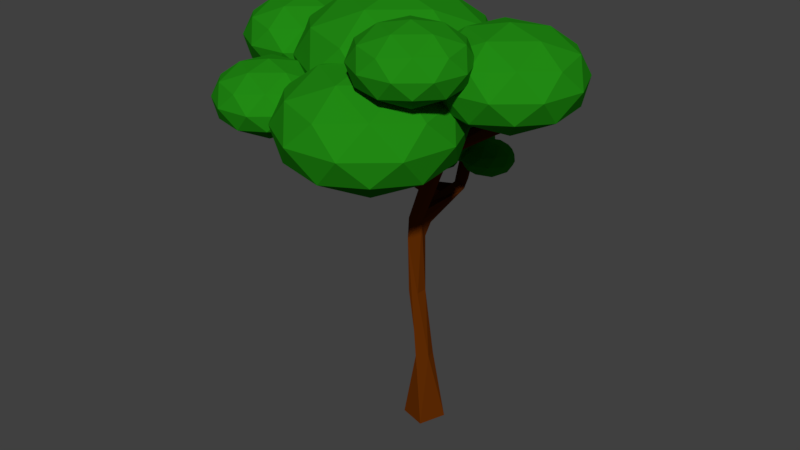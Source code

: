 # Source: Tree.blend  (saved by Blender 2.79.0; exported with 4.5.12 LTS)
import bpy
from mathutils import Matrix  # noqa: F401  (used for matrix-valued properties, if any)

bpy.ops.wm.read_factory_settings(use_empty=True)
scene = bpy.context.scene
scene.name = 'Scene'

# ---- collections
col_collection_1 = bpy.data.collections.new('Collection 1'); scene.collection.children.link(col_collection_1)

# ---- materials (node trees are filled in below, after node groups)
mat_trunk = bpy.data.materials.new('Trunk')
mat_trunk.alpha_threshold = 0.0
mat_trunk.use_transparent_shadow = False
mat_trunk.diffuse_color = (0.1237, 0.02618, 0.001018, 1.0)
mat_trunk.specular_color = (0.08713, 0.02262, 0.003272)
mat_trunk.roughness = 0.5
mat_leaves = bpy.data.materials.new('Leaves')
mat_leaves.alpha_threshold = 0.0
mat_leaves.use_transparent_shadow = False
mat_leaves.diffuse_color = (0.01938, 0.3663, 0.01161, 1.0)
mat_leaves.specular_color = (0.01896, 0.3672, 0.01156)
mat_leaves.roughness = 0.5
mat_material = bpy.data.materials.new('Material')
mat_material.alpha_threshold = 0.0
mat_material.use_transparent_shadow = False
mat_material.diffuse_color = (0.01621, 0.2598, 0.007144, 1.0)
mat_material.specular_color = (0.016, 0.2582, 0.006995)
mat_material.roughness = 0.5

# ---- material node trees

# ---- world
world_world = bpy.data.worlds.new('World'); scene.world = world_world
world_world.color = (0.05088, 0.05088, 0.05088)
world_world.use_sun_shadow = False
world_world.sun_shadow_jitter_overblur = 0.0
world_world.cycles.sampling_method = 'MANUAL'

# ---- meshes
me_vert_001 = bpy.data.meshes.new('Vert.001')
me_vert_001.from_pydata([(-2.576, -0.5044, 6.924), (-3.135, -1.425, 7.357), (-3.624, -0.2568, 7.357), (-2.664, 0.5697, 7.357), (-1.581, -0.08818, 7.357), (-1.872, -1.321, 7.357), (-3.57, -0.9206, 8.059), (-3.279, 0.3124, 8.059), (-2.016, 0.4167, 8.059), (-1.527, -0.752, 8.059), (-2.487, -1.578, 8.059), (-2.576, -0.5044, 8.493), (-3.192, -0.3589, 7.041), (-2.904, -1.046, 7.041), (-3.521, -0.9003, 7.296), (-2.491, -1.526, 7.296), (-2.162, -0.9845, 7.041), (-2.628, 0.1269, 7.041), (-3.244, 0.2724, 7.296), (-1.991, -0.2598, 7.041), (-2.043, 0.3716, 7.296), (-1.578, -0.7399, 7.296), (-2.852, -1.677, 7.708), (-2.11, -1.616, 7.708), (-3.776, -0.6035, 7.708), (-3.489, -1.29, 7.708), (-3.041, 0.607, 7.708), (-3.605, 0.1212, 7.708), (-1.662, 0.2816, 7.708), (-2.299, 0.6683, 7.708), (-1.546, -1.13, 7.708), (-1.375, -0.4053, 7.708), (-3.108, -1.38, 8.121), (-3.573, -0.2689, 8.121), (-2.66, 0.5171, 8.121), (-1.63, -0.1085, 8.121), (-1.907, -1.281, 8.121), (-3.16, -0.7491, 8.375), (-2.523, -1.136, 8.375), (-2.989, -0.02429, 8.375), (-2.247, 0.03698, 8.375), (-1.959, -0.6499, 8.375), (-0.5248, -0.3351, 6.502), (-1.385, -1.751, 7.169), (-2.137, 0.04552, 7.169), (-0.6611, 1.316, 7.169), (1.004, 0.3048, 7.169), (0.5561, -1.591, 7.169), (-2.053, -0.975, 8.247), (-1.606, 0.9207, 8.247), (0.3355, 1.081, 8.247), (1.088, -0.7157, 8.247), (-0.3885, -1.986, 8.247), (-0.5248, -0.3351, 8.914), (-1.473, -0.1114, 6.682), (-1.03, -1.167, 6.682), (-1.978, -0.9437, 7.074), (-0.3952, -1.906, 7.074), (0.1105, -1.073, 6.682), (-0.6049, 0.6355, 6.682), (-1.553, 0.8592, 7.074), (0.3735, 0.04102, 6.682), (0.2934, 1.012, 7.074), (1.009, -0.6971, 7.074), (-0.9504, -2.138, 7.708), (0.1906, -2.044, 7.708), (-2.371, -0.4875, 7.708), (-1.929, -1.544, 7.708), (-1.24, 1.374, 7.708), (-2.108, 0.6268, 7.708), (0.8792, 0.8734, 7.708), (-0.09925, 1.468, 7.708), (1.058, -1.297, 7.708), (1.321, -0.1827, 7.708), (-1.343, -1.682, 8.342), (-2.059, 0.0269, 8.342), (-0.6545, 1.235, 8.342), (0.9287, 0.2735, 8.342), (0.5032, -1.529, 8.342), (-1.423, -0.7112, 8.734), (-0.4447, -1.306, 8.734), (-1.16, 0.403, 8.734), (-0.01913, 0.4972, 8.734), (0.4231, -0.5588, 8.734), (-1.899, -2.163, 6.433), (-2.385, -2.964, 6.81), (-2.811, -1.948, 6.81), (-1.976, -1.23, 6.81), (-1.035, -1.801, 6.81), (-1.288, -2.873, 6.81), (-2.763, -2.525, 7.42), (-2.51, -1.453, 7.42), (-1.413, -1.363, 7.42), (-0.9873, -2.378, 7.42), (-1.822, -3.097, 7.42), (-1.899, -2.163, 7.797), (-2.435, -2.037, 6.535), (-2.185, -2.634, 6.535), (-2.721, -2.507, 6.757), (-1.826, -3.051, 6.757), (-1.54, -2.581, 6.535), (-1.944, -1.614, 6.535), (-2.48, -1.488, 6.757), (-1.391, -1.951, 6.535), (-1.436, -1.402, 6.757), (-1.032, -2.368, 6.757), (-2.14, -3.183, 7.115), (-1.495, -3.129, 7.115), (-2.943, -2.249, 7.115), (-2.693, -2.847, 7.115), (-2.304, -1.197, 7.115), (-2.794, -1.619, 7.115), (-1.105, -1.48, 7.115), (-1.658, -1.144, 7.115), (-1.004, -2.707, 7.115), (-0.8552, -2.077, 7.115), (-2.362, -2.925, 7.474), (-2.766, -1.959, 7.474), (-1.972, -1.275, 7.474), (-1.077, -1.819, 7.474), (-1.318, -2.839, 7.474), (-2.407, -2.376, 7.695), (-1.854, -2.712, 7.695), (-2.258, -1.746, 7.695), (-1.613, -1.693, 7.695), (-1.363, -2.29, 7.695), (1.061, -1.919, 7.637), (0.5744, -2.72, 8.014), (0.149, -1.704, 8.014), (0.9837, -0.9853, 8.014), (1.925, -1.557, 8.014), (1.672, -2.629, 8.014), (0.1967, -2.281, 8.624), (0.4497, -1.209, 8.624), (1.547, -1.118, 8.624), (1.973, -2.134, 8.624), (1.138, -2.853, 8.624), (1.061, -1.919, 9.0), (0.5249, -1.792, 7.739), (0.7749, -2.39, 7.739), (0.239, -2.263, 7.96), (1.134, -2.807, 7.96), (1.42, -2.336, 7.739), (1.015, -1.37, 7.739), (0.4796, -1.244, 7.96), (1.569, -1.706, 7.739), (1.523, -1.157, 7.96), (1.928, -2.124, 7.96), (0.8202, -2.938, 8.319), (1.465, -2.885, 8.319), (0.01696, -2.005, 8.319), (0.267, -2.602, 8.319), (0.6563, -0.9528, 8.319), (0.1657, -1.375, 8.319), (1.855, -1.236, 8.319), (1.301, -0.8996, 8.319), (1.956, -2.463, 8.319), (2.105, -1.833, 8.319), (0.5982, -2.68, 8.677), (0.1937, -1.714, 8.677), (0.9875, -1.031, 8.677), (1.883, -1.575, 8.677), (1.642, -2.594, 8.677), (0.5529, -2.132, 8.899), (1.106, -2.468, 8.899), (0.7016, -1.502, 8.899), (1.347, -1.448, 8.899), (1.597, -2.045, 8.899), (0.1085, -1.82, 5.889), (-0.683, -3.123, 6.503), (-1.375, -1.47, 6.503), (-0.01691, -0.3013, 6.503), (1.514, -1.232, 6.503), (1.103, -2.976, 6.503), (-1.298, -2.409, 7.495), (-0.8859, -0.6651, 7.495), (0.8999, -0.5177, 7.495), (1.592, -2.171, 7.495), (0.2339, -3.339, 7.495), (0.1085, -1.82, 8.108), (-0.7635, -1.615, 6.055), (-0.3567, -2.586, 6.055), (-1.229, -2.38, 6.415), (0.2278, -3.265, 6.415), (0.693, -2.499, 6.055), (0.03478, -0.9275, 6.055), (-0.8372, -0.7217, 6.415), (0.9349, -1.474, 6.055), (0.8612, -0.5815, 6.415), (1.519, -2.153, 6.415), (-0.283, -3.479, 6.999), (0.7667, -3.392, 6.999), (-1.59, -1.961, 6.999), (-1.183, -2.932, 6.999), (-0.5497, -0.2484, 6.999), (-1.348, -0.9355, 6.999), (1.4, -0.7087, 6.999), (0.5, -0.1618, 6.999), (1.565, -2.705, 6.999), (1.807, -1.68, 6.999), (-0.6442, -3.059, 7.582), (-1.302, -1.487, 7.582), (-0.01077, -0.3756, 7.582), (1.446, -1.26, 7.582), (1.054, -2.919, 7.582), (-0.7179, -2.166, 7.942), (0.1822, -2.713, 7.942), (-0.476, -1.141, 7.942), (0.5737, -1.055, 7.942), (0.9805, -2.026, 7.942), (1.844, -0.3656, 6.946), (1.2, -1.424, 7.444), (0.6382, -0.08114, 7.444), (1.742, 0.8686, 7.444), (2.986, 0.1127, 7.444), (2.651, -1.304, 7.444), (0.7012, -0.8439, 8.25), (1.036, 0.573, 8.25), (2.487, 0.6928, 8.25), (3.049, -0.6501, 8.25), (1.945, -1.6, 8.25), (1.844, -0.3656, 8.748), (1.135, -0.1984, 7.08), (1.466, -0.9878, 7.08), (0.7571, -0.8205, 7.373), (1.94, -1.539, 7.373), (2.318, -0.9174, 7.08), (1.784, 0.3598, 7.08), (1.075, 0.5271, 7.373), (2.515, -0.0845, 7.08), (2.455, 0.641, 7.373), (2.99, -0.6362, 7.373), (1.525, -1.713, 7.847), (2.378, -1.643, 7.847), (0.4636, -0.4796, 7.847), (0.7941, -1.269, 7.847), (1.309, 0.9116, 7.847), (0.6602, 0.3533, 7.847), (2.893, 0.5376, 7.847), (2.162, 0.982, 7.847), (3.027, -1.085, 7.847), (3.223, -0.2517, 7.847), (1.232, -1.372, 8.321), (0.6972, -0.09505, 8.321), (1.747, 0.8082, 8.321), (2.93, 0.08926, 8.321), (2.612, -1.258, 8.321), (1.172, -0.6468, 8.614), (1.903, -1.091, 8.614), (1.369, 0.1861, 8.614), (2.221, 0.2565, 8.614), (2.552, -0.5329, 8.614), (-1.938, 0.1525, 6.287), (-2.357, -0.5381, 6.612), (-2.724, 0.3382, 6.612), (-2.004, 0.9579, 6.612), (-1.192, 0.4646, 6.612), (-1.411, -0.4599, 6.612), (-2.683, -0.1596, 7.138), (-2.465, 0.765, 7.138), (-1.518, 0.8432, 7.138), (-1.151, -0.0331, 7.138), (-1.871, -0.6528, 7.138), (-1.938, 0.1525, 7.463), (-2.4, 0.2617, 6.374), (-2.184, -0.2534, 6.374), (-2.647, -0.1443, 6.565), (-1.874, -0.6134, 6.565), (-1.628, -0.2075, 6.374), (-1.977, 0.6259, 6.374), (-2.439, 0.735, 6.565), (-1.5, 0.336, 6.374), (-1.539, 0.8094, 6.565), (-1.19, -0.02403, 6.565), (-2.145, -0.7268, 6.875), (-1.589, -0.6809, 6.875), (-2.838, 0.0782, 6.875), (-2.622, -0.4369, 6.875), (-2.287, 0.9859, 6.875), (-2.71, 0.6217, 6.875), (-1.253, 0.7419, 6.875), (-1.73, 1.032, 6.875), (-1.166, -0.3166, 6.875), (-1.037, 0.2269, 6.875), (-2.337, -0.5043, 7.184), (-2.686, 0.3291, 7.184), (-2.001, 0.9185, 7.184), (-1.229, 0.4494, 7.184), (-1.436, -0.43, 7.184), (-2.376, -0.03091, 7.375), (-1.899, -0.3208, 7.375), (-2.248, 0.5125, 7.375), (-1.691, 0.5585, 7.375), (-1.475, 0.04342, 7.375), (1.014, 0.7304, 6.501), (1.616, 0.2925, 6.805), (0.7833, 0.02181, 6.805), (0.2685, 0.7304, 6.805), (0.7833, 1.439, 6.805), (1.616, 1.168, 6.805), (1.244, 0.02181, 7.296), (0.4108, 0.2925, 7.296), (0.4108, 1.168, 7.296), (1.244, 1.439, 7.296), (1.759, 0.7304, 7.296), (1.014, 0.7304, 7.6), (0.8782, 0.3139, 6.583), (1.368, 0.473, 6.583), (1.233, 0.0565, 6.762), (1.722, 0.7304, 6.762), (1.368, 0.9878, 6.583), (0.5756, 0.7304, 6.583), (0.4403, 0.3139, 6.762), (0.8782, 1.147, 6.583), (0.4403, 1.147, 6.762), (1.233, 1.404, 6.762), (1.806, 0.473, 7.051), (1.806, 0.9878, 7.051), (1.014, -0.1026, 7.051), (1.503, 0.05649, 7.051), (0.2213, 0.473, 7.051), (0.5239, 0.05649, 7.051), (0.5239, 1.404, 7.051), (0.2213, 0.9878, 7.051), (1.503, 1.404, 7.051), (1.014, 1.563, 7.051), (1.587, 0.3139, 7.34), (0.7946, 0.0565, 7.34), (0.3049, 0.7304, 7.34), (0.7946, 1.404, 7.34), (1.587, 1.147, 7.34), (1.149, 0.3139, 7.518), (1.451, 0.7304, 7.518), (0.6592, 0.473, 7.518), (0.6592, 0.9878, 7.518), (1.149, 1.147, 7.518), (-0.5592, 1.563, 5.064), (-0.007688, 1.162, 5.338), (-0.7699, 0.9142, 5.338), (-1.241, 1.563, 5.338), (-0.7699, 2.211, 5.338), (-0.007688, 1.963, 5.338), (-0.3486, 0.9142, 5.781), (-1.111, 1.162, 5.781), (-1.111, 1.963, 5.781), (-0.3486, 2.211, 5.781), (0.1225, 1.563, 5.781), (-0.5592, 1.563, 6.054), (-0.683, 1.181, 5.138), (-0.235, 1.327, 5.138), (-0.3589, 0.9459, 5.299), (0.08914, 1.563, 5.299), (-0.235, 1.798, 5.138), (-0.9599, 1.563, 5.138), (-1.084, 1.181, 5.299), (-0.683, 1.944, 5.138), (-1.084, 1.944, 5.299), (-0.3589, 2.179, 5.299), (0.1657, 1.327, 5.559), (0.1657, 1.798, 5.559), (-0.5592, 0.8003, 5.559), (-0.1112, 0.9459, 5.559), (-1.284, 1.327, 5.559), (-1.007, 0.9459, 5.559), (-1.007, 2.179, 5.559), (-1.284, 1.798, 5.559), (-0.1112, 2.179, 5.559), (-0.5592, 2.325, 5.559), (-0.03468, 1.181, 5.819), (-0.7596, 0.9459, 5.819), (-1.208, 1.563, 5.819), (-0.7596, 2.179, 5.819), (-0.03468, 1.944, 5.819), (-0.4354, 1.181, 5.98), (-0.1585, 1.563, 5.98), (-0.8834, 1.327, 5.98), (-0.8834, 1.798, 5.98), (-0.4354, 1.944, 5.98), (0.2597, 1.437, 4.987), (0.6511, 1.153, 5.182), (0.1102, 0.9773, 5.182), (-0.2241, 1.437, 5.182), (0.1102, 1.898, 5.182), (0.6511, 1.722, 5.182), (0.4092, 0.9773, 5.496), (-0.1317, 1.153, 5.496), (-0.1317, 1.722, 5.496), (0.4092, 1.898, 5.496), (0.7435, 1.437, 5.496), (0.2597, 1.437, 5.69), (0.1718, 1.167, 5.04), (0.4898, 1.27, 5.04), (0.4019, 0.9998, 5.154), (0.7198, 1.437, 5.154), (0.4898, 1.605, 5.04), (-0.02465, 1.437, 5.04), (-0.1125, 1.167, 5.154), (0.1718, 1.708, 5.04), (-0.1125, 1.708, 5.154), (0.4019, 1.875, 5.154), (0.7741, 1.27, 5.339), (0.7741, 1.605, 5.339), (0.2597, 0.8965, 5.339), (0.5776, 0.9998, 5.339), (-0.2547, 1.27, 5.339), (-0.05822, 0.9998, 5.339), (-0.05822, 1.875, 5.339), (-0.2547, 1.605, 5.339), (0.5776, 1.875, 5.339), (0.2597, 1.978, 5.339), (0.632, 1.167, 5.524), (0.1175, 0.9998, 5.524), (-0.2004, 1.437, 5.524), (0.1175, 1.875, 5.524), (0.632, 1.708, 5.524), (0.3476, 1.167, 5.638), (0.5441, 1.437, 5.638), (0.02966, 1.27, 5.638), (0.02966, 1.605, 5.638), (0.3476, 1.708, 5.638), (-1.335, 1.028, 4.821), (-0.9437, 0.7441, 5.015), (-1.485, 0.5684, 5.015), (-1.819, 1.028, 5.015), (-1.485, 1.489, 5.015), (-0.9437, 1.313, 5.015), (-1.186, 0.5684, 5.329), (-1.726, 0.7441, 5.329), (-1.726, 1.313, 5.329), (-1.186, 1.489, 5.329), (-0.8513, 1.028, 5.329), (-1.335, 1.028, 5.524), (-1.423, 0.758, 4.873), (-1.105, 0.8613, 4.873), (-1.193, 0.5909, 4.987), (-0.8749, 1.028, 4.987), (-1.105, 1.196, 4.873), (-1.619, 1.028, 4.873), (-1.707, 0.758, 4.987), (-1.423, 1.299, 4.873), (-1.707, 1.299, 4.987), (-1.193, 1.466, 4.987), (-0.8206, 0.8613, 5.172), (-0.8206, 1.196, 5.172), (-1.335, 0.4876, 5.172), (-1.017, 0.5909, 5.172), (-1.849, 0.8613, 5.172), (-1.653, 0.5909, 5.172), (-1.653, 1.466, 5.172), (-1.849, 1.196, 5.172), (-1.017, 1.466, 5.172), (-1.335, 1.569, 5.172), (-0.9628, 0.758, 5.357), (-1.477, 0.5909, 5.357), (-1.795, 1.028, 5.357), (-1.477, 1.466, 5.357), (-0.9628, 1.299, 5.357), (-1.247, 0.758, 5.471), (-1.051, 1.028, 5.471), (-1.565, 0.8613, 5.471), (-1.565, 1.196, 5.471), (-1.247, 1.299, 5.471), (-0.8094, 1.413, 4.819), (-0.5821, 1.248, 4.932), (-0.8962, 1.146, 4.932), (-1.09, 1.413, 4.932), (-0.8962, 1.68, 4.932), (-0.5821, 1.578, 4.932), (-0.7225, 1.146, 5.114), (-1.037, 1.248, 5.114), (-1.037, 1.578, 5.114), (-0.7225, 1.68, 5.114), (-0.5284, 1.413, 5.114), (-0.8094, 1.413, 5.227), (-0.8604, 1.256, 4.849), (-0.6758, 1.316, 4.849), (-0.7268, 1.159, 4.916), (-0.5421, 1.413, 4.916), (-0.6758, 1.51, 4.849), (-0.9745, 1.413, 4.849), (-1.026, 1.256, 4.916), (-0.8604, 1.57, 4.849), (-1.026, 1.57, 4.916), (-0.7268, 1.667, 4.916), (-0.5106, 1.316, 5.023), (-0.5106, 1.51, 5.023), (-0.8094, 1.099, 5.023), (-0.6247, 1.159, 5.023), (-1.108, 1.316, 5.023), (-0.994, 1.159, 5.023), (-0.994, 1.667, 5.023), (-1.108, 1.51, 5.023), (-0.6247, 1.667, 5.023), (-0.8094, 1.727, 5.023), (-0.5932, 1.256, 5.13), (-0.8919, 1.159, 5.13), (-1.077, 1.413, 5.13), (-0.8919, 1.667, 5.13), (-0.5932, 1.57, 5.13), (-0.7583, 1.256, 5.197), (-0.6442, 1.413, 5.197), (-0.943, 1.316, 5.197), (-0.943, 1.51, 5.197), (-0.7583, 1.57, 5.197), (-0.1829, 1.879, 4.822), (0.07558, 1.736, 4.958), (-0.2816, 1.647, 4.958), (-0.5023, 1.879, 4.958), (-0.2816, 2.112, 4.958), (0.07558, 2.023, 4.958), (-0.08414, 1.647, 5.177), (-0.4413, 1.736, 5.177), (-0.4413, 2.023, 5.177), (-0.08414, 2.112, 5.177), (0.1366, 1.879, 5.177), (-0.1829, 1.879, 5.313), (-0.2409, 1.743, 4.859), (-0.03095, 1.795, 4.859), (-0.08897, 1.658, 4.938), (0.121, 1.879, 4.938), (-0.03095, 1.964, 4.859), (-0.3706, 1.879, 4.859), (-0.4286, 1.743, 4.938), (-0.2409, 2.016, 4.859), (-0.4286, 2.016, 4.938), (-0.08897, 2.101, 4.938), (0.1568, 1.795, 5.068), (0.1568, 1.964, 5.068), (-0.1829, 1.606, 5.068), (0.02707, 1.658, 5.068), (-0.5225, 1.795, 5.068), (-0.3928, 1.658, 5.068), (-0.3928, 2.101, 5.068), (-0.5225, 1.964, 5.068), (0.02707, 2.101, 5.068), (-0.1829, 2.153, 5.068), (0.06293, 1.743, 5.197), (-0.2767, 1.658, 5.197), (-0.4867, 1.879, 5.197), (-0.2767, 2.101, 5.197), (0.06293, 2.016, 5.197), (-0.1248, 1.743, 5.276), (0.004908, 1.879, 5.276), (-0.3348, 1.795, 5.276), (-0.3348, 1.964, 5.276), (-0.1248, 2.016, 5.276)], [], [(0, 13, 12), (1, 13, 15), (0, 12, 17), (0, 17, 19), (0, 19, 16), (1, 15, 22), (2, 14, 24), (3, 18, 26), (4, 20, 28), (5, 21, 30), (1, 22, 25), (2, 24, 27), (3, 26, 29), (4, 28, 31), (5, 30, 23), (6, 32, 37), (7, 33, 39), (8, 34, 40), (9, 35, 41), (10, 36, 38), (38, 41, 11), (38, 36, 41), (36, 9, 41), (41, 40, 11), (41, 35, 40), (35, 8, 40), (40, 39, 11), (40, 34, 39), (34, 7, 39), (39, 37, 11), (39, 33, 37), (33, 6, 37), (37, 38, 11), (37, 32, 38), (32, 10, 38), (23, 36, 10), (23, 30, 36), (30, 9, 36), (31, 35, 9), (31, 28, 35), (28, 8, 35), (29, 34, 8), (29, 26, 34), (26, 7, 34), (27, 33, 7), (27, 24, 33), (24, 6, 33), (25, 32, 6), (25, 22, 32), (22, 10, 32), (30, 31, 9), (30, 21, 31), (21, 4, 31), (28, 29, 8), (28, 20, 29), (20, 3, 29), (26, 27, 7), (26, 18, 27), (18, 2, 27), (24, 25, 6), (24, 14, 25), (14, 1, 25), (22, 23, 10), (22, 15, 23), (15, 5, 23), (16, 21, 5), (16, 19, 21), (19, 4, 21), (19, 20, 4), (19, 17, 20), (17, 3, 20), (17, 18, 3), (17, 12, 18), (12, 2, 18), (15, 16, 5), (15, 13, 16), (13, 0, 16), (12, 14, 2), (12, 13, 14), (13, 1, 14), (42, 55, 54), (43, 55, 57), (42, 54, 59), (42, 59, 61), (42, 61, 58), (43, 57, 64), (44, 56, 66), (45, 60, 68), (46, 62, 70), (47, 63, 72), (43, 64, 67), (44, 66, 69), (45, 68, 71), (46, 70, 73), (47, 72, 65), (48, 74, 79), (49, 75, 81), (50, 76, 82), (51, 77, 83), (52, 78, 80), (80, 83, 53), (80, 78, 83), (78, 51, 83), (83, 82, 53), (83, 77, 82), (77, 50, 82), (82, 81, 53), (82, 76, 81), (76, 49, 81), (81, 79, 53), (81, 75, 79), (75, 48, 79), (79, 80, 53), (79, 74, 80), (74, 52, 80), (65, 78, 52), (65, 72, 78), (72, 51, 78), (73, 77, 51), (73, 70, 77), (70, 50, 77), (71, 76, 50), (71, 68, 76), (68, 49, 76), (69, 75, 49), (69, 66, 75), (66, 48, 75), (67, 74, 48), (67, 64, 74), (64, 52, 74), (72, 73, 51), (72, 63, 73), (63, 46, 73), (70, 71, 50), (70, 62, 71), (62, 45, 71), (68, 69, 49), (68, 60, 69), (60, 44, 69), (66, 67, 48), (66, 56, 67), (56, 43, 67), (64, 65, 52), (64, 57, 65), (57, 47, 65), (58, 63, 47), (58, 61, 63), (61, 46, 63), (61, 62, 46), (61, 59, 62), (59, 45, 62), (59, 60, 45), (59, 54, 60), (54, 44, 60), (57, 58, 47), (57, 55, 58), (55, 42, 58), (54, 56, 44), (54, 55, 56), (55, 43, 56), (84, 97, 96), (85, 97, 99), (84, 96, 101), (84, 101, 103), (84, 103, 100), (85, 99, 106), (86, 98, 108), (87, 102, 110), (88, 104, 112), (89, 105, 114), (85, 106, 109), (86, 108, 111), (87, 110, 113), (88, 112, 115), (89, 114, 107), (90, 116, 121), (91, 117, 123), (92, 118, 124), (93, 119, 125), (94, 120, 122), (122, 125, 95), (122, 120, 125), (120, 93, 125), (125, 124, 95), (125, 119, 124), (119, 92, 124), (124, 123, 95), (124, 118, 123), (118, 91, 123), (123, 121, 95), (123, 117, 121), (117, 90, 121), (121, 122, 95), (121, 116, 122), (116, 94, 122), (107, 120, 94), (107, 114, 120), (114, 93, 120), (115, 119, 93), (115, 112, 119), (112, 92, 119), (113, 118, 92), (113, 110, 118), (110, 91, 118), (111, 117, 91), (111, 108, 117), (108, 90, 117), (109, 116, 90), (109, 106, 116), (106, 94, 116), (114, 115, 93), (114, 105, 115), (105, 88, 115), (112, 113, 92), (112, 104, 113), (104, 87, 113), (110, 111, 91), (110, 102, 111), (102, 86, 111), (108, 109, 90), (108, 98, 109), (98, 85, 109), (106, 107, 94), (106, 99, 107), (99, 89, 107), (100, 105, 89), (100, 103, 105), (103, 88, 105), (103, 104, 88), (103, 101, 104), (101, 87, 104), (101, 102, 87), (101, 96, 102), (96, 86, 102), (99, 100, 89), (99, 97, 100), (97, 84, 100), (96, 98, 86), (96, 97, 98), (97, 85, 98), (126, 139, 138), (127, 139, 141), (126, 138, 143), (126, 143, 145), (126, 145, 142), (127, 141, 148), (128, 140, 150), (129, 144, 152), (130, 146, 154), (131, 147, 156), (127, 148, 151), (128, 150, 153), (129, 152, 155), (130, 154, 157), (131, 156, 149), (132, 158, 163), (133, 159, 165), (134, 160, 166), (135, 161, 167), (136, 162, 164), (164, 167, 137), (164, 162, 167), (162, 135, 167), (167, 166, 137), (167, 161, 166), (161, 134, 166), (166, 165, 137), (166, 160, 165), (160, 133, 165), (165, 163, 137), (165, 159, 163), (159, 132, 163), (163, 164, 137), (163, 158, 164), (158, 136, 164), (149, 162, 136), (149, 156, 162), (156, 135, 162), (157, 161, 135), (157, 154, 161), (154, 134, 161), (155, 160, 134), (155, 152, 160), (152, 133, 160), (153, 159, 133), (153, 150, 159), (150, 132, 159), (151, 158, 132), (151, 148, 158), (148, 136, 158), (156, 157, 135), (156, 147, 157), (147, 130, 157), (154, 155, 134), (154, 146, 155), (146, 129, 155), (152, 153, 133), (152, 144, 153), (144, 128, 153), (150, 151, 132), (150, 140, 151), (140, 127, 151), (148, 149, 136), (148, 141, 149), (141, 131, 149), (142, 147, 131), (142, 145, 147), (145, 130, 147), (145, 146, 130), (145, 143, 146), (143, 129, 146), (143, 144, 129), (143, 138, 144), (138, 128, 144), (141, 142, 131), (141, 139, 142), (139, 126, 142), (138, 140, 128), (138, 139, 140), (139, 127, 140), (168, 181, 180), (169, 181, 183), (168, 180, 185), (168, 185, 187), (168, 187, 184), (169, 183, 190), (170, 182, 192), (171, 186, 194), (172, 188, 196), (173, 189, 198), (169, 190, 193), (170, 192, 195), (171, 194, 197), (172, 196, 199), (173, 198, 191), (174, 200, 205), (175, 201, 207), (176, 202, 208), (177, 203, 209), (178, 204, 206), (206, 209, 179), (206, 204, 209), (204, 177, 209), (209, 208, 179), (209, 203, 208), (203, 176, 208), (208, 207, 179), (208, 202, 207), (202, 175, 207), (207, 205, 179), (207, 201, 205), (201, 174, 205), (205, 206, 179), (205, 200, 206), (200, 178, 206), (191, 204, 178), (191, 198, 204), (198, 177, 204), (199, 203, 177), (199, 196, 203), (196, 176, 203), (197, 202, 176), (197, 194, 202), (194, 175, 202), (195, 201, 175), (195, 192, 201), (192, 174, 201), (193, 200, 174), (193, 190, 200), (190, 178, 200), (198, 199, 177), (198, 189, 199), (189, 172, 199), (196, 197, 176), (196, 188, 197), (188, 171, 197), (194, 195, 175), (194, 186, 195), (186, 170, 195), (192, 193, 174), (192, 182, 193), (182, 169, 193), (190, 191, 178), (190, 183, 191), (183, 173, 191), (184, 189, 173), (184, 187, 189), (187, 172, 189), (187, 188, 172), (187, 185, 188), (185, 171, 188), (185, 186, 171), (185, 180, 186), (180, 170, 186), (183, 184, 173), (183, 181, 184), (181, 168, 184), (180, 182, 170), (180, 181, 182), (181, 169, 182), (210, 223, 222), (211, 223, 225), (210, 222, 227), (210, 227, 229), (210, 229, 226), (211, 225, 232), (212, 224, 234), (213, 228, 236), (214, 230, 238), (215, 231, 240), (211, 232, 235), (212, 234, 237), (213, 236, 239), (214, 238, 241), (215, 240, 233), (216, 242, 247), (217, 243, 249), (218, 244, 250), (219, 245, 251), (220, 246, 248), (248, 251, 221), (248, 246, 251), (246, 219, 251), (251, 250, 221), (251, 245, 250), (245, 218, 250), (250, 249, 221), (250, 244, 249), (244, 217, 249), (249, 247, 221), (249, 243, 247), (243, 216, 247), (247, 248, 221), (247, 242, 248), (242, 220, 248), (233, 246, 220), (233, 240, 246), (240, 219, 246), (241, 245, 219), (241, 238, 245), (238, 218, 245), (239, 244, 218), (239, 236, 244), (236, 217, 244), (237, 243, 217), (237, 234, 243), (234, 216, 243), (235, 242, 216), (235, 232, 242), (232, 220, 242), (240, 241, 219), (240, 231, 241), (231, 214, 241), (238, 239, 218), (238, 230, 239), (230, 213, 239), (236, 237, 217), (236, 228, 237), (228, 212, 237), (234, 235, 216), (234, 224, 235), (224, 211, 235), (232, 233, 220), (232, 225, 233), (225, 215, 233), (226, 231, 215), (226, 229, 231), (229, 214, 231), (229, 230, 214), (229, 227, 230), (227, 213, 230), (227, 228, 213), (227, 222, 228), (222, 212, 228), (225, 226, 215), (225, 223, 226), (223, 210, 226), (222, 224, 212), (222, 223, 224), (223, 211, 224), (252, 265, 264), (253, 265, 267), (252, 264, 269), (252, 269, 271), (252, 271, 268), (253, 267, 274), (254, 266, 276), (255, 270, 278), (256, 272, 280), (257, 273, 282), (253, 274, 277), (254, 276, 279), (255, 278, 281), (256, 280, 283), (257, 282, 275), (258, 284, 289), (259, 285, 291), (260, 286, 292), (261, 287, 293), (262, 288, 290), (290, 293, 263), (290, 288, 293), (288, 261, 293), (293, 292, 263), (293, 287, 292), (287, 260, 292), (292, 291, 263), (292, 286, 291), (286, 259, 291), (291, 289, 263), (291, 285, 289), (285, 258, 289), (289, 290, 263), (289, 284, 290), (284, 262, 290), (275, 288, 262), (275, 282, 288), (282, 261, 288), (283, 287, 261), (283, 280, 287), (280, 260, 287), (281, 286, 260), (281, 278, 286), (278, 259, 286), (279, 285, 259), (279, 276, 285), (276, 258, 285), (277, 284, 258), (277, 274, 284), (274, 262, 284), (282, 283, 261), (282, 273, 283), (273, 256, 283), (280, 281, 260), (280, 272, 281), (272, 255, 281), (278, 279, 259), (278, 270, 279), (270, 254, 279), (276, 277, 258), (276, 266, 277), (266, 253, 277), (274, 275, 262), (274, 267, 275), (267, 257, 275), (268, 273, 257), (268, 271, 273), (271, 256, 273), (271, 272, 256), (271, 269, 272), (269, 255, 272), (269, 270, 255), (269, 264, 270), (264, 254, 270), (267, 268, 257), (267, 265, 268), (265, 252, 268), (264, 266, 254), (264, 265, 266), (265, 253, 266), (294, 307, 306), (295, 307, 309), (294, 306, 311), (294, 311, 313), (294, 313, 310), (295, 309, 316), (296, 308, 318), (297, 312, 320), (298, 314, 322), (299, 315, 324), (295, 316, 319), (296, 318, 321), (297, 320, 323), (298, 322, 325), (299, 324, 317), (300, 326, 331), (301, 327, 333), (302, 328, 334), (303, 329, 335), (304, 330, 332), (332, 335, 305), (332, 330, 335), (330, 303, 335), (335, 334, 305), (335, 329, 334), (329, 302, 334), (334, 333, 305), (334, 328, 333), (328, 301, 333), (333, 331, 305), (333, 327, 331), (327, 300, 331), (331, 332, 305), (331, 326, 332), (326, 304, 332), (317, 330, 304), (317, 324, 330), (324, 303, 330), (325, 329, 303), (325, 322, 329), (322, 302, 329), (323, 328, 302), (323, 320, 328), (320, 301, 328), (321, 327, 301), (321, 318, 327), (318, 300, 327), (319, 326, 300), (319, 316, 326), (316, 304, 326), (324, 325, 303), (324, 315, 325), (315, 298, 325), (322, 323, 302), (322, 314, 323), (314, 297, 323), (320, 321, 301), (320, 312, 321), (312, 296, 321), (318, 319, 300), (318, 308, 319), (308, 295, 319), (316, 317, 304), (316, 309, 317), (309, 299, 317), (310, 315, 299), (310, 313, 315), (313, 298, 315), (313, 314, 298), (313, 311, 314), (311, 297, 314), (311, 312, 297), (311, 306, 312), (306, 296, 312), (309, 310, 299), (309, 307, 310), (307, 294, 310), (306, 308, 296), (306, 307, 308), (307, 295, 308), (336, 349, 348), (337, 349, 351), (336, 348, 353), (336, 353, 355), (336, 355, 352), (337, 351, 358), (338, 350, 360), (339, 354, 362), (340, 356, 364), (341, 357, 366), (337, 358, 361), (338, 360, 363), (339, 362, 365), (340, 364, 367), (341, 366, 359), (342, 368, 373), (343, 369, 375), (344, 370, 376), (345, 371, 377), (346, 372, 374), (374, 377, 347), (374, 372, 377), (372, 345, 377), (377, 376, 347), (377, 371, 376), (371, 344, 376), (376, 375, 347), (376, 370, 375), (370, 343, 375), (375, 373, 347), (375, 369, 373), (369, 342, 373), (373, 374, 347), (373, 368, 374), (368, 346, 374), (359, 372, 346), (359, 366, 372), (366, 345, 372), (367, 371, 345), (367, 364, 371), (364, 344, 371), (365, 370, 344), (365, 362, 370), (362, 343, 370), (363, 369, 343), (363, 360, 369), (360, 342, 369), (361, 368, 342), (361, 358, 368), (358, 346, 368), (366, 367, 345), (366, 357, 367), (357, 340, 367), (364, 365, 344), (364, 356, 365), (356, 339, 365), (362, 363, 343), (362, 354, 363), (354, 338, 363), (360, 361, 342), (360, 350, 361), (350, 337, 361), (358, 359, 346), (358, 351, 359), (351, 341, 359), (352, 357, 341), (352, 355, 357), (355, 340, 357), (355, 356, 340), (355, 353, 356), (353, 339, 356), (353, 354, 339), (353, 348, 354), (348, 338, 354), (351, 352, 341), (351, 349, 352), (349, 336, 352), (348, 350, 338), (348, 349, 350), (349, 337, 350), (378, 391, 390), (379, 391, 393), (378, 390, 395), (378, 395, 397), (378, 397, 394), (379, 393, 400), (380, 392, 402), (381, 396, 404), (382, 398, 406), (383, 399, 408), (379, 400, 403), (380, 402, 405), (381, 404, 407), (382, 406, 409), (383, 408, 401), (384, 410, 415), (385, 411, 417), (386, 412, 418), (387, 413, 419), (388, 414, 416), (416, 419, 389), (416, 414, 419), (414, 387, 419), (419, 418, 389), (419, 413, 418), (413, 386, 418), (418, 417, 389), (418, 412, 417), (412, 385, 417), (417, 415, 389), (417, 411, 415), (411, 384, 415), (415, 416, 389), (415, 410, 416), (410, 388, 416), (401, 414, 388), (401, 408, 414), (408, 387, 414), (409, 413, 387), (409, 406, 413), (406, 386, 413), (407, 412, 386), (407, 404, 412), (404, 385, 412), (405, 411, 385), (405, 402, 411), (402, 384, 411), (403, 410, 384), (403, 400, 410), (400, 388, 410), (408, 409, 387), (408, 399, 409), (399, 382, 409), (406, 407, 386), (406, 398, 407), (398, 381, 407), (404, 405, 385), (404, 396, 405), (396, 380, 405), (402, 403, 384), (402, 392, 403), (392, 379, 403), (400, 401, 388), (400, 393, 401), (393, 383, 401), (394, 399, 383), (394, 397, 399), (397, 382, 399), (397, 398, 382), (397, 395, 398), (395, 381, 398), (395, 396, 381), (395, 390, 396), (390, 380, 396), (393, 394, 383), (393, 391, 394), (391, 378, 394), (390, 392, 380), (390, 391, 392), (391, 379, 392), (420, 433, 432), (421, 433, 435), (420, 432, 437), (420, 437, 439), (420, 439, 436), (421, 435, 442), (422, 434, 444), (423, 438, 446), (424, 440, 448), (425, 441, 450), (421, 442, 445), (422, 444, 447), (423, 446, 449), (424, 448, 451), (425, 450, 443), (426, 452, 457), (427, 453, 459), (428, 454, 460), (429, 455, 461), (430, 456, 458), (458, 461, 431), (458, 456, 461), (456, 429, 461), (461, 460, 431), (461, 455, 460), (455, 428, 460), (460, 459, 431), (460, 454, 459), (454, 427, 459), (459, 457, 431), (459, 453, 457), (453, 426, 457), (457, 458, 431), (457, 452, 458), (452, 430, 458), (443, 456, 430), (443, 450, 456), (450, 429, 456), (451, 455, 429), (451, 448, 455), (448, 428, 455), (449, 454, 428), (449, 446, 454), (446, 427, 454), (447, 453, 427), (447, 444, 453), (444, 426, 453), (445, 452, 426), (445, 442, 452), (442, 430, 452), (450, 451, 429), (450, 441, 451), (441, 424, 451), (448, 449, 428), (448, 440, 449), (440, 423, 449), (446, 447, 427), (446, 438, 447), (438, 422, 447), (444, 445, 426), (444, 434, 445), (434, 421, 445), (442, 443, 430), (442, 435, 443), (435, 425, 443), (436, 441, 425), (436, 439, 441), (439, 424, 441), (439, 440, 424), (439, 437, 440), (437, 423, 440), (437, 438, 423), (437, 432, 438), (432, 422, 438), (435, 436, 425), (435, 433, 436), (433, 420, 436), (432, 434, 422), (432, 433, 434), (433, 421, 434), (462, 475, 474), (463, 475, 477), (462, 474, 479), (462, 479, 481), (462, 481, 478), (463, 477, 484), (464, 476, 486), (465, 480, 488), (466, 482, 490), (467, 483, 492), (463, 484, 487), (464, 486, 489), (465, 488, 491), (466, 490, 493), (467, 492, 485), (468, 494, 499), (469, 495, 501), (470, 496, 502), (471, 497, 503), (472, 498, 500), (500, 503, 473), (500, 498, 503), (498, 471, 503), (503, 502, 473), (503, 497, 502), (497, 470, 502), (502, 501, 473), (502, 496, 501), (496, 469, 501), (501, 499, 473), (501, 495, 499), (495, 468, 499), (499, 500, 473), (499, 494, 500), (494, 472, 500), (485, 498, 472), (485, 492, 498), (492, 471, 498), (493, 497, 471), (493, 490, 497), (490, 470, 497), (491, 496, 470), (491, 488, 496), (488, 469, 496), (489, 495, 469), (489, 486, 495), (486, 468, 495), (487, 494, 468), (487, 484, 494), (484, 472, 494), (492, 493, 471), (492, 483, 493), (483, 466, 493), (490, 491, 470), (490, 482, 491), (482, 465, 491), (488, 489, 469), (488, 480, 489), (480, 464, 489), (486, 487, 468), (486, 476, 487), (476, 463, 487), (484, 485, 472), (484, 477, 485), (477, 467, 485), (478, 483, 467), (478, 481, 483), (481, 466, 483), (481, 482, 466), (481, 479, 482), (479, 465, 482), (479, 480, 465), (479, 474, 480), (474, 464, 480), (477, 478, 467), (477, 475, 478), (475, 462, 478), (474, 476, 464), (474, 475, 476), (475, 463, 476), (504, 517, 516), (505, 517, 519), (504, 516, 521), (504, 521, 523), (504, 523, 520), (505, 519, 526), (506, 518, 528), (507, 522, 530), (508, 524, 532), (509, 525, 534), (505, 526, 529), (506, 528, 531), (507, 530, 533), (508, 532, 535), (509, 534, 527), (510, 536, 541), (511, 537, 543), (512, 538, 544), (513, 539, 545), (514, 540, 542), (542, 545, 515), (542, 540, 545), (540, 513, 545), (545, 544, 515), (545, 539, 544), (539, 512, 544), (544, 543, 515), (544, 538, 543), (538, 511, 543), (543, 541, 515), (543, 537, 541), (537, 510, 541), (541, 542, 515), (541, 536, 542), (536, 514, 542), (527, 540, 514), (527, 534, 540), (534, 513, 540), (535, 539, 513), (535, 532, 539), (532, 512, 539), (533, 538, 512), (533, 530, 538), (530, 511, 538), (531, 537, 511), (531, 528, 537), (528, 510, 537), (529, 536, 510), (529, 526, 536), (526, 514, 536), (534, 535, 513), (534, 525, 535), (525, 508, 535), (532, 533, 512), (532, 524, 533), (524, 507, 533), (530, 531, 511), (530, 522, 531), (522, 506, 531), (528, 529, 510), (528, 518, 529), (518, 505, 529), (526, 527, 514), (526, 519, 527), (519, 509, 527), (520, 525, 509), (520, 523, 525), (523, 508, 525), (523, 524, 508), (523, 521, 524), (521, 507, 524), (521, 522, 507), (521, 516, 522), (516, 506, 522), (519, 520, 509), (519, 517, 520), (517, 504, 520), (516, 518, 506), (516, 517, 518), (517, 505, 518)])
me_vert_001.polygons.foreach_set('material_index', [2, 2, 2, 2, 2, 2, 2, 2, 2, 2, 2, 2, 2, 2, 2, 2, 2, 2, 2, 2, 2, 2, 2, 2, 2, 2, 2, 2, 2, 2, 2, 2, 2, 2, 2, 2, 2, 2, 2, 2, 2, 2, 2, 2, 2, 2, 2, 2, 2, 2, 2, 2, 2, 2, 2, 2, 2, 2, 2, 2, 2, 2, 2, 2, 2, 2, 2, 2, 2, 2, 2, 2, 2, 2, 2, 2, 2, 2, 2, 2, 2, 2, 2, 2, 2, 2, 2, 2, 2, 2, 2, 2, 2, 2, 2, 2, 2, 2, 2, 2, 2, 2, 2, 2, 2, 2, 2, 2, 2, 2, 2, 2, 2, 2, 2, 2, 2, 2, 2, 2, 2, 2, 2, 2, 2, 2, 2, 2, 2, 2, 2, 2, 2, 2, 2, 2, 2, 2, 2, 2, 2, 2, 2, 2, 2, 2, 2, 2, 2, 2, 2, 2, 2, 2, 2, 2, 2, 2, 2, 2, 2, 2, 2, 2, 2, 2, 2, 2, 2, 2, 2, 2, 2, 2, 2, 2, 2, 2, 2, 2, 2, 2, 2, 2, 2, 2, 2, 2, 2, 2, 2, 2, 2, 2, 2, 2, 2, 2, 2, 2, 2, 2, 2, 2, 2, 2, 2, 2, 2, 2, 2, 2, 2, 2, 2, 2, 2, 2, 2, 2, 2, 2, 2, 2, 2, 2, 2, 2, 2, 2, 2, 2, 2, 2, 2, 2, 2, 2, 2, 2, 2, 2, 2, 2, 2, 2, 2, 2, 2, 2, 2, 2, 2, 2, 2, 2, 2, 2, 2, 2, 2, 2, 2, 2, 2, 2, 2, 2, 2, 2, 2, 2, 2, 2, 2, 2, 2, 2, 2, 2, 2, 2, 2, 2, 2, 2, 2, 2, 2, 2, 2, 2, 2, 2, 2, 2, 2, 2, 2, 2, 2, 2, 2, 2, 2, 2, 2, 2, 2, 2, 2, 2, 2, 2, 2, 2, 2, 2, 2, 2, 2, 2, 2, 2, 2, 2, 2, 2, 2, 2, 2, 2, 2, 2, 2, 2, 2, 2, 2, 2, 2, 2, 2, 2, 2, 2, 2, 2, 2, 2, 2, 2, 2, 2, 2, 2, 2, 2, 2, 2, 2, 2, 2, 2, 2, 2, 2, 2, 2, 2, 2, 2, 2, 2, 2, 2, 2, 2, 2, 2, 2, 2, 2, 2, 2, 2, 2, 2, 2, 2, 2, 2, 2, 2, 2, 2, 2, 2, 2, 2, 2, 2, 2, 2, 2, 2, 2, 2, 2, 2, 2, 2, 2, 2, 2, 2, 2, 2, 2, 2, 2, 2, 2, 2, 2, 2, 2, 2, 2, 2, 2, 2, 2, 2, 2, 2, 2, 2, 2, 2, 2, 2, 2, 2, 2, 2, 2, 2, 2, 2, 2, 2, 2, 2, 2, 2, 2, 2, 2, 2, 2, 2, 2, 2, 2, 2, 2, 2, 2, 2, 2, 2, 2, 2, 2, 2, 2, 2, 2, 2, 2, 2, 2, 2, 2, 2, 2, 2, 2, 2, 2, 2, 2, 2, 2, 2, 2, 2, 2, 2, 2, 2, 2, 2, 2, 2, 2, 2, 2, 2, 2, 2, 2, 2, 2, 2, 2, 2, 2, 2, 2, 2, 2, 2, 2, 2, 2, 2, 2, 2, 2, 2, 2, 2, 2, 2, 2, 2, 2, 2, 2, 2, 2, 2, 2, 2, 2, 2, 2, 2, 2, 2, 2, 2, 2, 2, 2, 2, 2, 2, 2, 2, 2, 2, 2, 2, 2, 2, 2, 2, 2, 2, 2, 2, 2, 2, 2, 2, 2, 2, 2, 2, 2, 2, 2, 2, 2, 2, 2, 2, 2, 2, 2, 2, 2, 2, 2, 2, 2, 2, 2, 2, 2, 2, 2, 2, 2, 2, 2, 2, 2, 2, 2, 2, 2, 2, 2, 2, 2, 2, 2, 2, 2, 2, 2, 2, 2, 2, 2, 2, 2, 2, 2, 2, 2, 2, 2, 2, 2, 2, 2, 2, 2, 2, 2, 2, 2, 2, 2, 2, 2, 2, 2, 2, 2, 2, 2, 2, 2, 2, 2, 2, 2, 2, 2, 2, 2, 2, 2, 2, 2, 2, 2, 2, 2, 2, 2, 2, 2, 2, 2, 2, 2, 2, 2, 2, 2, 2, 2, 2, 2, 2, 2, 2, 2, 2, 2, 2, 2, 2, 2, 2, 2, 2, 2, 2, 2, 2, 2, 2, 2, 2, 2, 2, 2, 2, 2, 2, 2, 2, 2, 2, 2, 2, 2, 2, 2, 2, 2, 2, 2, 2, 2, 2, 2, 2, 2, 2, 2, 2, 2, 2, 2, 2, 2, 2, 2, 2, 2, 2, 2, 2, 2, 2, 2, 2, 2, 2, 2, 2, 2, 2, 2, 2, 2, 2, 2, 2, 2, 2, 2, 2, 2, 2, 2, 2, 2, 2, 2, 2, 2, 2, 2, 2, 2, 2, 2, 2, 2, 2, 2, 2, 2, 2, 2, 2, 2, 2, 2, 2, 2, 2, 2, 2, 2, 2, 2, 2, 2, 2, 2, 2, 2, 2, 2, 2, 2, 2, 2, 2, 2, 2, 2, 2, 2, 2, 2, 2, 2, 2, 2, 2, 2, 2, 2, 2, 2, 2, 2, 2, 2, 2, 2, 2, 2, 2, 2, 2, 2, 2, 2, 2, 2, 2, 2, 2, 2, 2, 2, 2, 2, 2, 2, 2, 2, 2, 2, 2, 2, 2, 2, 2, 2, 2, 2, 2, 2, 2, 2, 2, 2, 2, 2, 2, 2, 2, 2, 2, 2, 2, 2, 2, 2, 2, 2, 2, 2, 2, 2, 2, 2, 2, 2, 2, 2, 2, 2, 2, 2, 2, 2, 2, 2, 2, 2, 2, 2, 2, 2, 2, 2, 2, 2, 2, 2, 2, 2, 2, 2, 2, 2, 2, 2, 2, 2, 2, 2, 2, 2, 2, 2, 2, 2, 2, 2, 2, 2, 2, 2, 2, 2, 2, 2, 2, 2, 2, 2, 2, 2, 2, 2, 2, 2, 2, 2, 2, 2, 2, 2, 2, 2, 2, 2, 2, 2, 2, 2, 2, 2, 2, 2, 2, 2, 2, 2, 2, 2, 2, 2, 2, 2, 2, 2, 2, 2, 2, 2, 2, 2, 2, 2, 2, 2, 2, 2, 2, 2, 2, 2, 2, 2, 2, 2, 2, 2, 2, 2, 2, 2, 2, 2, 2, 2, 2, 2, 2, 2, 2, 2, 2, 2, 2, 2, 2, 2, 2, 2, 2, 2, 2])
me_vert_001.materials.append(mat_trunk)
me_vert_001.materials.append(mat_leaves)
me_vert_001.materials.append(mat_material)
me_vert_001.materials.append(None)
me_vert_001.materials.append(None)
me_vert_001.use_remesh_preserve_volume = False
me_vert_001.use_remesh_preserve_attributes = False
me_vert_001.use_mirror_vertex_groups = False
me_vert_001.update()
me_vert = bpy.data.meshes.new('Vert')
me_vert.from_pydata([(0.01196, 0.3588, -0.02808), (-0.3024, 0.9079, 4.324), (-0.1048, 1.188, 4.651), (0.05411, -0.0003931, 5.922), (-0.169, 0.07704, 2.834), (-0.2273, 0.1294, 3.987), (-0.1605, -0.07033, 4.395), (-0.4334, -0.1536, 3.977), (-0.4158, 0.09823, 4.65), (-0.1971, 0.1621, 4.565), (-0.1143, 0.07793, 5.453), (0.3253, -0.001925, 5.658), (0.7315, 0.08566, 6.141), (0.5602, -0.083, 6.377), (1.483, 2.04e-05, 6.935), (-0.3223, -0.07406, 5.672), (-1.938, 8.03e-06, 6.018), (-1.781, 1.284e-05, 6.295), (-1.817, -0.1472, 6.229), (-2.346, 0.1516, 6.727), (-2.215, -7.197e-06, 6.803), (-2.341, -0.1527, 6.714), (-2.489, 1.183e-05, 6.677), (-0.4297, -0.2465, -0.03858), (-0.2504, -0.08197, 1.419), (-0.1132, -0.1638, 5.739), (0.1599, -0.3279, 5.617), (-0.3941, -1.153, 5.419), (-0.317, -1.165, 5.651), (-1.046, -1.685, 6.052), (-0.8491, -1.654, 6.25), (-0.4055, 0.2464, 4.545), (-0.4939, 0.8362, 4.373), (-1.083, 1.095, 4.397), (-0.507, 0.1032, 4.031), (0.1775, -0.1195, 5.413), (0.04852, -0.0726, 1.415), (-0.432, -0.1155, 2.801), (-0.448, -0.1068, 4.399), (0.4873, -0.1016, 5.954), (1.694, 0.07908, 6.724), (-0.1787, 0.1194, 5.657), (0.06198, 0.1161, 5.879), (-0.02781, -0.1533, 5.88), (-2.451, -0.1138, 6.681), (0.1234, -0.4115, -0.02567), (0.3219, 0.1306, -0.0211), (-0.02253, -0.1603, 5.54), (-0.5617, -1.005, 5.489), (-0.4866, 1.175, 4.435), (-0.4012, 1.255, 4.653), (-0.4516, 0.8605, 4.604), (1.833, -0.17, 7.517), (1.974, -0.2189, 7.44), (-0.2917, 1.434, 5.322), (-0.2091, 1.666, 5.282), (-0.4012, 1.465, 5.288), (-0.1048, 1.398, 5.287), (-0.2462, 0.1486, 1.863), (0.01462, 0.1155, 1.41), (-0.4647, 0.0749, 2.777), (-0.2016, -0.1155, 2.816), (0.2339, 0.1557, 5.666), (0.6009, 0.147, 6.328), (1.659, -0.1155, 6.732), (1.575, -0.1394, 6.924), (1.569, 0.1405, 6.918), (-1.917, -0.1159, 6.052), (-1.837, 0.1484, 6.232), (-1.917, 0.1158, 6.052), (-2.451, 0.1138, 6.681), (-2.242, 0.1138, 6.771), (-2.244, -0.1135, 6.775), (-0.3571, 0.2631, -0.03689), (0.1931, -0.1613, 5.89), (-0.9446, -1.745, 6.089), (-0.4793, -0.9946, 5.716), (-1.11, -1.536, 6.09), (-0.9542, -1.457, 6.249), (-0.4454, 0.3439, 4.311), (-0.2057, 0.2686, 4.237), (-0.2091, 1.457, 4.744), (-0.2917, 1.224, 4.784), (-1.167, 0.9439, 4.445), (-1.303, 1.084, 4.515), (-0.9189, 1.125, 4.591), (-1.078, 0.911, 4.665), (-2.62, -0.007229, 7.789), (-2.517, -0.2723, 7.836), (1.835, -0.2337, 7.497), (-1.258, -1.788, 6.477), (-1.138, -2.033, 6.803), (-2.516, -0.045, 7.833), (-0.9415, -2.002, 6.91), (-1.047, -1.805, 6.909), (-1.037, -2.093, 6.84), (-1.076, -1.977, 6.526), (-1.202, -1.884, 6.842), (-1.085, -1.649, 6.557), (-0.963, -1.827, 6.616), (-1.188, -1.938, 6.489), (-2.724, -0.04501, 7.742), (-2.763, -0.1588, 7.738), (-2.724, -0.2727, 7.742), (-2.615, -0.3115, 7.775), (-2.489, -0.1588, 7.864), (1.933, -0.1084, 7.557), (-2.608, -0.154, 7.394), (-2.718, -0.1152, 7.361), (-2.756, -0.001339, 7.357), (-2.718, 0.1125, 7.361), (2.008, -0.1108, 7.46), (-2.509, 0.1125, 7.451), (-2.511, -0.1148, 7.455), (-2.613, 0.1502, 7.407), (-2.482, -0.001358, 7.483), (-1.387, 0.877, 4.563), (-1.14, 1.114, 4.627), (-1.298, 0.8441, 4.666), (-1.327, 1.04, 4.923), (-1.411, 0.8328, 4.971), (-1.163, 1.07, 4.923), (-1.322, 0.7999, 4.962)], [], [(61, 36, 4), (36, 59, 4), (60, 58, 24), (7, 24, 45), (58, 59, 0), (38, 8, 34), (82, 51, 31), (39, 26, 35), (49, 50, 81), (5, 4, 58), (6, 9, 11), (7, 47, 38), (7, 35, 47), (10, 62, 9), (42, 63, 62), (12, 39, 11), (12, 64, 39), (14, 63, 13), (64, 12, 40), (74, 64, 65), (14, 13, 65), (15, 41, 10), (15, 67, 16), (62, 68, 42), (18, 72, 21), (21, 67, 18), (71, 68, 19), (20, 72, 17), (0, 59, 46), (73, 23, 24), (45, 46, 36), (0, 73, 58), (47, 26, 27), (47, 48, 25), (28, 27, 26), (27, 75, 29), (77, 76, 48), (28, 75, 27), (30, 75, 28), (33, 49, 1), (50, 49, 85), (50, 85, 86), (50, 86, 51), (86, 83, 32), (85, 33, 84, 117), (50, 82, 54, 56), (82, 2, 57, 54), (7, 45, 36, 61), (9, 31, 8), (37, 24, 7), (34, 31, 79), (58, 4, 59), (60, 24, 37), (2, 1, 49, 81), (47, 35, 26), (39, 35, 11), (2, 80, 1), (2, 82, 31, 9), (6, 5, 80), (8, 31, 34), (2, 6, 80), (2, 9, 6), (38, 34, 60, 37), (43, 74, 3), (39, 74, 26), (34, 79, 80), (80, 5, 34), (50, 51, 82), (34, 5, 58, 60), (4, 5, 6, 61), (47, 10, 8, 38), (38, 37, 7), (7, 61, 6), (11, 35, 6), (7, 6, 35), (63, 42, 3, 13), (8, 10, 9), (9, 62, 11), (10, 41, 62), (62, 12, 11), (3, 74, 13), (12, 63, 66, 40), (62, 63, 12), (74, 39, 64), (65, 13, 74), (14, 66, 63), (69, 41, 15, 16), (64, 40, 111, 53), (40, 66, 106, 111), (65, 64, 53, 89), (14, 65, 89, 52), (66, 14, 52, 106), (10, 47, 15), (15, 47, 25), (69, 68, 62, 41), (17, 3, 42, 68), (18, 43, 3, 17), (67, 15, 25, 18), (25, 43, 18), (16, 22, 70, 69), (17, 72, 18), (17, 68, 71), (44, 22, 16, 67), (69, 70, 19, 68), (76, 43, 25, 48), (20, 17, 71), (21, 44, 67), (20, 71, 112, 115), (21, 72, 113, 107), (19, 70, 110, 114), (44, 21, 107, 108), (71, 19, 114, 112), (72, 20, 115, 113), (22, 44, 108, 109), (70, 22, 109, 110), (24, 23, 45), (36, 46, 59), (58, 73, 24), (27, 48, 47), (77, 48, 27, 29), (43, 76, 74), (76, 28, 74), (26, 74, 28), (30, 28, 76, 78), (1, 80, 79, 32), (78, 76, 77), (78, 77, 90, 98), (75, 30, 99, 96), (77, 29, 100, 90), (30, 78, 98, 99), (29, 75, 96, 100), (32, 79, 31, 51), (83, 33, 1, 32), (81, 50, 56, 55), (49, 33, 85), (51, 86, 32), (33, 83, 116, 84), (2, 81, 55, 57), (114, 110, 101, 87), (107, 113, 88, 104), (113, 115, 105, 88), (108, 107, 104, 103), (110, 109, 102, 101), (112, 114, 87, 92), (115, 112, 92, 105), (109, 108, 103, 102), (96, 99, 93, 95), (100, 96, 95, 91), (99, 98, 94, 93), (98, 90, 97, 94), (90, 100, 91, 97), (86, 85, 117, 118), (83, 86, 118, 116), (116, 118, 122, 120), (117, 84, 119, 121), (118, 117, 121, 122), (84, 116, 120, 119)])
me_vert.materials.append(mat_trunk)
me_vert.materials.append(None)
me_vert.materials.append(None)
me_vert.use_remesh_preserve_volume = False
me_vert.use_remesh_preserve_attributes = False
me_vert.use_mirror_vertex_groups = False
me_vert.update()

# ---- objects
ob_vert_001 = bpy.data.objects.new('Vert.001', me_vert_001)
ob_vert = bpy.data.objects.new('Vert', me_vert)

# ---- transforms, parenting, visibility, modifiers, constraints
ob_vert_001.location = (0.0, 0.0, 0.0)
ob_vert_001.lineart.crease_threshold = 0.0
ob_vert.location = (0.0, 0.0, 0.0)
ob_vert.lineart.crease_threshold = 0.0

# ---- collection membership
col_collection_1.objects.link(ob_vert_001)
col_collection_1.objects.link(ob_vert)

# ---- scene / render settings (as saved in the file)
scene.frame_start = 1; scene.frame_end = 250; scene.frame_set(1)
scene.render.engine = 'BLENDER_EEVEE_NEXT'
scene.render.resolution_percentage = 50
scene.render.dither_intensity = 0.0
scene.cycles.use_denoising = False
scene.cycles.samples = 128
scene.cycles.sampling_pattern = 'TABULATED_SOBOL'
scene.cycles.use_adaptive_sampling = False
scene.cycles.use_light_tree = False
scene.cycles.blur_glossy = 0.0
scene.cycles.sample_clamp_indirect = 0.0
scene.view_settings.view_transform = 'Standard'
bpy.context.view_layer.update()

# ---- added for rendering (the .blend has no active camera and no usable light): camera, sun
cam_auto = bpy.data.cameras.new('AutoCamera')
cam_auto.lens = 50.0
cam_auto.sensor_width = 36.0
cam_auto.clip_end = 1000.0
ob_auto_camera = bpy.data.objects.new('AutoCamera', cam_auto)
scene.collection.objects.link(ob_auto_camera)
ob_auto_camera.location = (11.5861, -14.8122, 13.971)
ob_auto_camera.rotation_euler = (1.09748, -7.21219e-08, 0.694738)
scene.camera = ob_auto_camera
light_auto_sun = bpy.data.lights.new('AutoSun', 'SUN')
light_auto_sun.energy = 3.0
light_auto_sun.angle = 0.0523599
ob_auto_sun = bpy.data.objects.new('AutoSun', light_auto_sun)
scene.collection.objects.link(ob_auto_sun)
ob_auto_sun.rotation_euler = (0.872665, 0.174533, 0.523599)
bpy.context.view_layer.update()
